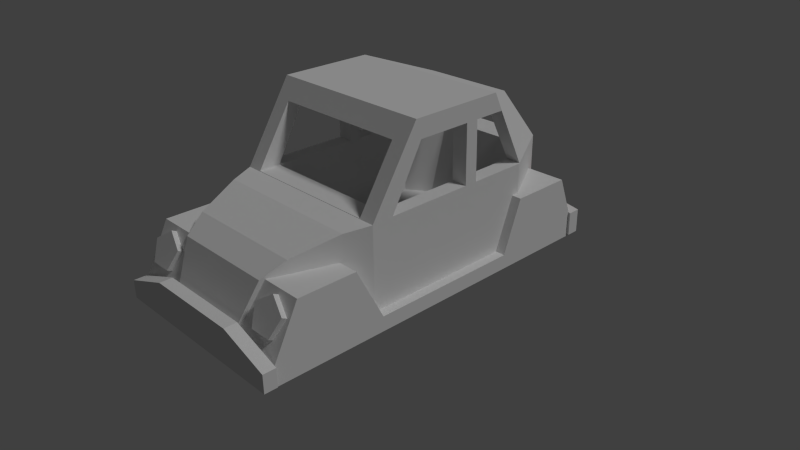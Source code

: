 # Source: beetle.blend  (saved by Blender 2.78.0; exported with 4.5.12 LTS)
import bpy
from mathutils import Matrix  # noqa: F401  (used for matrix-valued properties, if any)

bpy.ops.wm.read_factory_settings(use_empty=True)
scene = bpy.context.scene
scene.name = 'Scene'

# ---- collections
col_collection_1 = bpy.data.collections.new('Collection 1'); scene.collection.children.link(col_collection_1)

# ---- materials (node trees are filled in below, after node groups)
mat_material = bpy.data.materials.new('Material')
mat_material.alpha_threshold = 0.0
mat_material.use_transparent_shadow = False
mat_material.roughness = 0.5
mat_material.line_color = (0.0, 0.0, 0.0, 1.0)
mat_logo_1 = bpy.data.materials.new('Logo_1')
mat_logo_1.alpha_threshold = 0.0
mat_logo_1.use_transparent_shadow = False
mat_logo_1.diffuse_color = (0.05497, 0.05497, 0.05497, 1.0)
mat_logo_1.specular_color = (0.5, 0.5, 0.5)
mat_logo_1.roughness = 0.5
mat_logo_1.specular_intensity = 1.0
mat_logo_2 = bpy.data.materials.new('Logo_2')
mat_logo_2.alpha_threshold = 0.0
mat_logo_2.use_transparent_shadow = False
mat_logo_2.diffuse_color = (0.64, 0.64, 0.64, 1.0)
mat_logo_2.specular_color = (0.5, 0.5, 0.5)
mat_logo_2.roughness = 0.5
mat_logo_2.specular_intensity = 1.0
mat_interior = bpy.data.materials.new('Interior')
mat_interior.alpha_threshold = 0.0
mat_interior.use_transparent_shadow = False
mat_interior.diffuse_color = (0.1523, 0.1523, 0.1523, 1.0)
mat_interior.roughness = 0.5
mat_red = bpy.data.materials.new('red')
mat_red.alpha_threshold = 0.0
mat_red.use_transparent_shadow = False
mat_red.diffuse_color = (0.8, 0.005444, 0.0, 1.0)
mat_red.roughness = 0.5
mat_white = bpy.data.materials.new('white')
mat_white.alpha_threshold = 0.0
mat_white.use_transparent_shadow = False
mat_white.roughness = 0.5

# ---- material node trees

# ---- world
world_world = bpy.data.worlds.new('World'); scene.world = world_world
world_world.color = (0.05088, 0.05088, 0.05088)
world_world.use_sun_shadow = False
world_world.sun_shadow_jitter_overblur = 0.0
world_world.cycles.sampling_method = 'NONE'
world_world.cycles.sample_map_resolution = 256

# ---- cameras
cam_camera = bpy.data.cameras.new('Camera')
cam_camera.clip_end = 100.0
cam_camera.lens = 35.0
cam_camera.sensor_width = 32.0
cam_camera.sensor_height = 18.0
cam_camera.ortho_scale = 7.314
cam_camera.dof.focus_distance = 0.0
cam_camera.dof.aperture_fstop = 128.0

# ---- lights
light_lamp = bpy.data.lights.new('Lamp', 'SUN')
light_lamp.transmission_factor = 0.0
light_lamp.cutoff_distance = 30.0
light_lamp.angle = 0.1993
light_lamp.energy = 1.0
light_lamp.shadow_buffer_clip_start = 1.001
light_lamp.shadow_soft_size = 0.1
light_lamp.shadow_cascade_max_distance = 1000.0
light_lamp.cycles.use_multiple_importance_sampling = False

# ---- meshes
me_cube_010 = bpy.data.meshes.new('Cube.010')
me_cube_010.from_pydata([(-0.8846, 0.7938, -0.992), (-0.8846, 0.7938, -0.792), (-0.8846, 2.627, -1.16), (-0.8846, 2.627, -0.9603), (-0.6846, 0.7938, -0.992), (-0.6846, 0.7938, -0.792), (-0.6846, 2.627, -1.16), (-0.6846, 2.627, -0.9603), (-1.281, -0.9928, -1.018), (-1.281, -0.9928, -0.8224), (-1.281, 1.06, -1.018), (-1.281, 1.06, -0.8224), (1.281, -0.9928, -1.018), (1.281, -0.9928, -0.8224), (1.281, 1.06, -1.018), (1.281, 1.06, -0.8224), (-1.281, -2.516, -1.018), (-1.281, -2.516, -0.8224), (1.281, -2.516, -0.8224), (1.281, -2.516, -1.018), (1.281, -1.364, -0.1038), (-1.281, -1.364, -0.1038), (1.281, -2.145, -0.1038), (-1.281, -2.145, -0.1038), (-1.281, 2.435, -0.8224), (-1.281, 2.435, -1.018), (1.281, 2.435, -1.018), (1.281, 2.435, -0.8224), (-1.281, 1.33, -0.1272), (1.281, 1.33, -0.1272), (-1.281, 2.165, -0.1272), (1.281, 2.165, -0.1272), (-0.683, 1.853, -0.1272), (-0.9971, 1.455, -0.1272), (0.6181, 1.853, -0.1272), (0.9321, 1.455, -0.1272), (-0.9321, 1.09, -0.7461), (-0.9321, 1.33, -0.1272), (0.9321, 1.09, -0.7461), (0.9321, 1.33, -0.1272), (-0.9321, -0.5427, -0.7461), (-0.9321, -0.7054, 0.2741), (-0.6181, 1.675, -0.7461), (-0.6181, 1.968, 0.2741), (0.9321, -0.5427, -0.7461), (0.9321, -0.7054, 0.2741), (0.6181, 1.675, -0.7461), (0.6181, 1.968, 0.2741), (-0.9321, -0.2693, 1.055), (-0.6181, 1.492, 0.8925), (0.6181, 1.492, 0.8925), (0.9321, -0.2693, 1.055), (-0.9321, 1.455, -0.7461), (-0.9321, 1.455, 0.2741), (0.9321, 1.455, -0.7461), (0.9321, 1.455, 0.2741), (-0.9321, 1.054, 1.055), (0.9321, 1.054, 1.055), (-0.9321, 0.3295, -0.7461), (0.9321, 0.4616, 0.2741), (0.9321, 0.4603, 1.055), (-0.9321, 0.4616, 0.2741), (0.9321, 0.3295, -0.7461), (-0.9321, 0.4603, 1.055), (-0.9321, 0.6394, 0.2741), (0.9321, 0.5604, -0.7461), (-0.9321, 0.6318, 1.055), (-0.9321, 0.5604, -0.7461), (0.9321, 0.6394, 0.2741), (0.9321, 0.6318, 1.055), (-1.146, -1.0, -1.0), (-1.146, -1.0, 0.2683), (-0.6222, 2.353, -1.0), (-0.6222, 2.353, 0.2683), (1.146, -1.0, -1.0), (1.146, -1.0, 0.2683), (0.6222, 2.353, -1.0), (0.6222, 2.353, 0.2683), (-0.5645, -2.498, -1.0), (-0.5645, -2.498, -0.7081), (0.5645, -2.498, -0.7081), (0.5645, -2.498, -1.0), (-1.146, -0.3425, 1.304), (-0.6222, 1.715, 1.031), (0.6222, 1.715, 1.031), (1.146, -0.3425, 1.304), (-1.146, 1.433, -1.0), (-1.146, 1.433, 0.2683), (1.146, 1.433, -1.0), (1.146, 1.433, 0.2683), (-1.146, 0.9383, 1.304), (1.146, 0.9383, 1.304), (-1.022, -1.323, 0.2334), (1.022, -1.323, 0.2334), (1.022, -1.323, -1.0), (-1.022, -1.323, -1.0), (-0.8214, -1.911, 0.06863), (-0.8214, -1.911, -1.0), (0.8214, -1.911, 0.06863), (0.8214, -1.911, -1.0), (-0.7076, -2.204, -0.1049), (-0.7076, -2.204, -1.0), (0.7076, -2.204, -0.1049), (0.7076, -2.204, -1.0), (1.146, 0.4603, 1.055), (1.146, 0.4616, 0.2741), (1.146, -0.7054, 0.2741), (1.146, -0.2693, 1.055), (0.9321, -0.9963, 0.2741), (0.9321, -0.5006, 1.055), (-0.9321, -0.5006, 1.055), (-0.9321, -0.9963, 0.2741), (-1.146, -0.7054, 0.2741), (-1.146, -0.2693, 1.055), (-1.146, 0.4616, 0.2741), (-1.146, 0.4603, 1.055), (1.146, 0.6394, 0.2741), (1.146, 0.6318, 1.055), (-1.146, 0.6394, 0.2741), (-1.146, 0.6318, 1.055), (1.146, 1.101, 0.9625), (1.146, 1.054, 1.055), (-1.146, 1.054, 1.055), (1.131, 1.455, 0.2741), (1.146, 1.43, 0.2741), (-1.146, 1.101, 0.9625), (-1.132, 1.455, 0.2741), (-1.146, 1.43, 0.2741), (-0.6181, 1.831, 0.8925), (0.6181, 1.831, 0.8925), (0.6181, 2.348, 0.2741), (-0.6181, 2.348, 0.2741), (-1.315, 2.365, -0.991), (-1.315, 2.365, -0.6669), (-1.315, 2.535, -0.991), (-1.315, 2.535, -0.6669), (1.315, 2.365, -0.991), (1.315, 2.365, -0.6669), (1.315, 2.535, -0.991), (1.315, 2.535, -0.6669), (0.0, 2.535, -0.991), (0.0, 2.535, -0.5587), (0.0, 2.365, -0.991), (0.0, 2.365, -0.5587), (0.6573, 2.535, -0.5587), (0.6573, 2.365, -0.991), (0.6573, 2.535, -0.991), (0.6573, 2.365, -0.5587), (-0.6496, 2.535, -0.991), (-0.6496, 2.365, -0.5587), (-0.6496, 2.535, -0.5587), (-0.6496, 2.365, -0.991), (-1.315, -2.655, -0.9973), (-1.315, -2.655, -0.7559), (-1.315, -2.485, -0.9973), (-1.315, -2.485, -0.7559), (1.315, -2.655, -0.9973), (1.315, -2.655, -0.7559), (1.315, -2.485, -0.9973), (1.315, -2.485, -0.7559), (0.0, -2.485, -0.9973), (0.0, -2.485, -0.5164), (0.0, -2.655, -0.9973), (0.0, -2.655, -0.5164), (0.6573, -2.485, -0.5164), (0.6573, -2.655, -0.9973), (0.6573, -2.485, -0.9973), (0.6573, -2.655, -0.5164), (-0.6496, -2.485, -0.9973), (-0.6496, -2.655, -0.5164), (-0.6496, -2.485, -0.5164), (-0.6496, -2.655, -0.9973)], [], [(1, 3, 2, 0), (3, 7, 6, 2), (7, 5, 4, 6), (5, 1, 0, 4), (0, 2, 6, 4), (5, 7, 3, 1), (8, 9, 11, 10), (11, 15, 29, 39, 38, 36, 37, 28), (14, 15, 13, 12), (12, 13, 18, 19), (10, 14, 12, 8), (15, 11, 9, 13), (19, 18, 17, 16), (9, 8, 16, 17), (8, 12, 19, 16), (18, 13, 20, 22), (20, 21, 23, 22), (9, 17, 23, 21), (17, 18, 22, 23), (13, 9, 21, 20), (25, 24, 27, 26), (10, 11, 24, 25), (15, 14, 26, 27), (14, 10, 25, 26), (28, 37, 33, 32, 34, 35, 39, 29, 31, 30), (15, 27, 31, 29), (27, 24, 30, 31), (24, 11, 28, 30), (52, 42, 43, 53), (42, 46, 47, 43), (62, 44, 45, 59), (44, 40, 41, 45), (58, 40, 44, 62), (53, 126, 127, 118, 64), (60, 51, 48, 63), (45, 108, 109, 51), (47, 130, 131, 43), (55, 57, 50, 47), (56, 122, 125, 126, 53), (50, 57, 56, 49), (43, 49, 56, 53), (42, 52, 54, 46), (46, 54, 55, 47), (67, 52, 53, 64), (40, 58, 61, 41), (61, 114, 112, 41), (69, 60, 63, 66), (64, 66, 63, 61), (67, 58, 62, 65), (65, 62, 59, 68), (54, 65, 68, 55), (52, 67, 65, 54), (57, 121, 117, 69), (57, 69, 66, 56), (58, 67, 64, 61), (59, 60, 69, 68), (60, 104, 107, 51), (48, 113, 115, 63), (64, 118, 119, 66), (45, 106, 105, 59), (41, 112, 113, 48), (66, 119, 122, 56), (59, 105, 104, 60), (69, 117, 116, 68), (51, 107, 106, 45), (68, 116, 124, 123, 55), (55, 123, 120, 121, 57), (63, 115, 114, 61), (48, 110, 111, 41), (51, 109, 110, 48), (41, 111, 108, 45), (50, 129, 130, 47), (43, 131, 128, 49), (49, 128, 129, 50), (86, 87, 73, 72), (72, 73, 77, 76), (88, 89, 75, 74), (102, 100, 79, 80), (86, 88, 74, 70), (87, 71, 112, 114, 118, 127), (81, 80, 79, 78), (103, 102, 80, 81), (100, 101, 78, 79), (101, 103, 81, 78), (91, 90, 82, 85), (71, 111, 110, 109, 85, 82), (77, 73, 131, 130, 129, 84), (89, 77, 84, 91, 120, 123, 124), (75, 89, 124, 116, 105, 106), (84, 83, 90, 91), (73, 87, 127, 126, 125, 90, 83), (72, 76, 88, 86), (76, 77, 89, 88), (70, 71, 87, 86), (70, 74, 94, 95), (71, 70, 95, 92), (74, 75, 93, 94), (75, 71, 92, 93), (95, 94, 99, 97), (92, 95, 97, 96), (94, 93, 98, 99), (93, 92, 96, 98), (97, 99, 103, 101), (96, 97, 101, 100), (99, 98, 102, 103), (98, 96, 100, 102), (85, 109, 108, 111, 71, 75), (84, 129, 128, 131, 73, 83), (125, 122, 119, 118, 114, 115, 113, 112, 71, 82, 90), (106, 107, 104, 105, 116, 117, 121, 120, 91, 85, 75), (132, 133, 135, 134), (146, 144, 139, 138), (138, 139, 137, 136), (151, 149, 133, 132), (146, 138, 136, 145), (150, 135, 133, 149), (144, 141, 143, 147), (148, 140, 142, 151), (145, 147, 143, 142), (148, 150, 141, 140), (136, 137, 147, 145), (139, 144, 147, 137), (140, 146, 145, 142), (140, 141, 144, 146), (134, 135, 150, 148), (134, 148, 151, 132), (141, 150, 149, 143), (142, 143, 149, 151), (152, 153, 155, 154), (166, 164, 159, 158), (158, 159, 157, 156), (171, 169, 153, 152), (166, 158, 156, 165), (170, 155, 153, 169), (164, 161, 163, 167), (168, 160, 162, 171), (165, 167, 163, 162), (168, 170, 161, 160), (156, 157, 167, 165), (159, 164, 167, 157), (160, 166, 165, 162), (160, 161, 164, 166), (154, 155, 170, 168), (154, 168, 171, 152), (161, 170, 169, 163), (162, 163, 169, 171)])
_uv = me_cube_010.uv_layers.new(name='UVMap')
_uv.uv.foreach_set('vector', [0.1779, 0.2083, 0.1779, 0.2294, 0.1765, 0.2296, 0.1765, 0.2085, 0.1765, 0.2296, 0.1779, 0.2296, 0.1779, 0.2319, 0.1765, 0.2319, 0.1768, 0.2561, 0.1768, 0.235, 0.1783, 0.2352, 0.1783, 0.2563, 0.1418, 0.7732, 0.1418, 0.7755, 0.1404, 0.7755, 0.1404, 0.7732, 0.2365, 0.181, 0.2365, 0.202, 0.235, 0.202, 0.235, 0.181, 0.1872, 0.2413, 0.1872, 0.2203, 0.1887, 0.2203, 0.1887, 0.2413, 0.1965, 0.7877, 0.1951, 0.7877, 0.1951, 0.7642, 0.1965, 0.7642, 0.2024, 0.8072, 0.2024, 0.7779, 0.2076, 0.7779, 0.2076, 0.7819, 0.203, 0.7819, 0.203, 0.8032, 0.2076, 0.8032, 0.2076, 0.8072, 0.1746, 0.7894, 0.1732, 0.7894, 0.1732, 0.7659, 0.1746, 0.7659, 0.1746, 0.7659, 0.1732, 0.7659, 0.1732, 0.7485, 0.1746, 0.7485, 0.1423, 0.7339, 0.124, 0.7339, 0.124, 0.7104, 0.1423, 0.7104, 0.5148, 0.2613, 0.5148, 0.2906, 0.5001, 0.2906, 0.5001, 0.2613, 0.1916, 0.693, 0.193, 0.693, 0.193, 0.7223, 0.1916, 0.7223, 0.1951, 0.7877, 0.1965, 0.7877, 0.1965, 0.8052, 0.1951, 0.8052, 0.1423, 0.7104, 0.124, 0.7104, 0.124, 0.693, 0.1423, 0.693, 0.1732, 0.7485, 0.1732, 0.7659, 0.1681, 0.7617, 0.1681, 0.7527, 0.2041, 0.693, 0.2041, 0.7223, 0.1985, 0.7223, 0.1985, 0.693, 0.1951, 0.7877, 0.1951, 0.8052, 0.1899, 0.8009, 0.1899, 0.792, 0.193, 0.7223, 0.193, 0.693, 0.1985, 0.693, 0.1985, 0.7223, 0.2028, 0.7779, 0.2028, 0.7485, 0.208, 0.7485, 0.208, 0.7779, 0.2028, 0.7779, 0.2014, 0.7779, 0.2014, 0.7485, 0.2028, 0.7485, 0.1965, 0.7642, 0.1951, 0.7642, 0.1951, 0.7485, 0.1965, 0.7485, 0.1732, 0.7894, 0.1746, 0.7894, 0.1746, 0.8051, 0.1732, 0.8051, 0.124, 0.7339, 0.1423, 0.7339, 0.1423, 0.7497, 0.124, 0.7497, 0.2024, 0.7779, 0.2024, 0.7819, 0.2015, 0.7811, 0.1987, 0.7847, 0.1987, 0.7996, 0.2015, 0.8032, 0.2024, 0.8032, 0.2024, 0.8072, 0.1965, 0.8072, 0.1965, 0.7779, 0.1732, 0.7894, 0.1732, 0.8051, 0.1683, 0.802, 0.1683, 0.7925, 0.2014, 0.7485, 0.2014, 0.7779, 0.1965, 0.7779, 0.1965, 0.7485, 0.1951, 0.7485, 0.1951, 0.7642, 0.1901, 0.7612, 0.1901, 0.7516, 0.1815, 0.2618, 0.1815, 0.2591, 0.1888, 0.2558, 0.1888, 0.2618, 0.1569, 0.3197, 0.1569, 0.3056, 0.1644, 0.3056, 0.1644, 0.3197, 0.1815, 0.2747, 0.1815, 0.2847, 0.1742, 0.2865, 0.1742, 0.2732, 0.2252, 0.2252, 0.2252, 0.2466, 0.2179, 0.2466, 0.2179, 0.2252, 0.2148, 0.2962, 0.2148, 0.3062, 0.2015, 0.3062, 0.2015, 0.2962, 0.2091, 0.3062, 0.2105, 0.3062, 0.2106, 0.3065, 0.2106, 0.3155, 0.2091, 0.3155, 0.1518, 0.2636, 0.1518, 0.2552, 0.1651, 0.2552, 0.1651, 0.2636, 0.2042, 0.308, 0.206, 0.3062, 0.206, 0.3168, 0.2046, 0.3182, 0.1649, 0.3007, 0.1676, 0.3007, 0.1676, 0.3148, 0.1649, 0.3148, 0.1742, 0.2618, 0.1686, 0.2664, 0.1698, 0.2612, 0.1742, 0.2558, 0.2177, 0.3081, 0.2192, 0.3081, 0.2192, 0.309, 0.2191, 0.3163, 0.2177, 0.3163, 0.1541, 0.2754, 0.1518, 0.2704, 0.1651, 0.2704, 0.1629, 0.2754, 0.1888, 0.2558, 0.1932, 0.2612, 0.1943, 0.2664, 0.1888, 0.2618, 0.2126, 0.2808, 0.2148, 0.2833, 0.2015, 0.2833, 0.2038, 0.2808, 0.1815, 0.2591, 0.1815, 0.2618, 0.1742, 0.2618, 0.1742, 0.2558, 0.1815, 0.272, 0.1815, 0.2618, 0.1888, 0.2618, 0.1888, 0.2711, 0.1815, 0.2847, 0.1815, 0.2747, 0.1888, 0.2732, 0.1888, 0.2865, 0.2091, 0.3196, 0.2075, 0.3196, 0.2075, 0.3062, 0.2091, 0.3062, 0.1518, 0.2656, 0.1518, 0.2636, 0.1651, 0.2636, 0.1651, 0.2656, 0.1888, 0.2711, 0.1943, 0.2712, 0.1943, 0.2732, 0.1888, 0.2732, 0.2148, 0.2936, 0.2148, 0.2962, 0.2015, 0.2962, 0.2015, 0.2936, 0.1815, 0.272, 0.1815, 0.2747, 0.1742, 0.2732, 0.1742, 0.2711, 0.1815, 0.2618, 0.1815, 0.272, 0.1742, 0.2711, 0.1742, 0.2618, 0.2148, 0.2833, 0.2148, 0.2936, 0.2015, 0.2936, 0.2015, 0.2833, 0.1518, 0.2704, 0.1503, 0.2704, 0.1503, 0.2656, 0.1518, 0.2656, 0.1518, 0.2704, 0.1518, 0.2656, 0.1651, 0.2656, 0.1651, 0.2704, 0.1815, 0.2747, 0.1815, 0.272, 0.1888, 0.2711, 0.1888, 0.2732, 0.1742, 0.2732, 0.1686, 0.2732, 0.1686, 0.2712, 0.1742, 0.2711, 0.1518, 0.2636, 0.1503, 0.2636, 0.1503, 0.2552, 0.1518, 0.2552, 0.1651, 0.2552, 0.1667, 0.2552, 0.1667, 0.2636, 0.1651, 0.2636, 0.2136, 0.3151, 0.2121, 0.3151, 0.2121, 0.3062, 0.2136, 0.3062, 0.2075, 0.3196, 0.206, 0.3196, 0.206, 0.3062, 0.2075, 0.3062, 0.1974, 0.317, 0.1959, 0.317, 0.1959, 0.308, 0.1974, 0.308, 0.1651, 0.2656, 0.1667, 0.2656, 0.1667, 0.2704, 0.1651, 0.2704, 0.1956, 0.2972, 0.1941, 0.2972, 0.1941, 0.2884, 0.1956, 0.2884, 0.2136, 0.3062, 0.2152, 0.3062, 0.2152, 0.3151, 0.2136, 0.3151, 0.1959, 0.317, 0.1943, 0.317, 0.1943, 0.308, 0.1959, 0.308, 0.2106, 0.3062, 0.2121, 0.3062, 0.2121, 0.3152, 0.212, 0.3155, 0.2106, 0.3155, 0.2177, 0.3163, 0.2163, 0.3163, 0.2162, 0.309, 0.2162, 0.3081, 0.2177, 0.3081, 0.1989, 0.308, 0.2005, 0.308, 0.2005, 0.3169, 0.1989, 0.3169, 0.203, 0.3062, 0.2042, 0.308, 0.203, 0.3184, 0.2015, 0.3161, 0.1518, 0.2552, 0.1518, 0.2526, 0.1651, 0.2526, 0.1651, 0.2552, 0.1649, 0.2793, 0.167, 0.2793, 0.167, 0.3007, 0.1649, 0.3007, 0.1698, 0.2612, 0.1698, 0.2573, 0.1742, 0.2514, 0.1742, 0.2558, 0.1888, 0.2558, 0.1888, 0.2514, 0.1932, 0.2573, 0.1932, 0.2612, 0.1629, 0.2754, 0.1629, 0.2793, 0.1541, 0.2793, 0.1541, 0.2754, 0.1588, 0.7032, 0.1497, 0.7032, 0.1497, 0.693, 0.1588, 0.693, 0.159, 0.8069, 0.159, 0.7924, 0.1679, 0.7924, 0.1679, 0.8069, 0.1753, 0.7383, 0.1662, 0.7383, 0.1662, 0.7104, 0.1753, 0.7104, 0.124, 0.8189, 0.124, 0.8027, 0.1286, 0.8043, 0.1286, 0.8172, 0.1916, 0.738, 0.1753, 0.738, 0.1753, 0.7101, 0.1916, 0.7101, 0.1497, 0.7032, 0.1497, 0.731, 0.1497, 0.7277, 0.1497, 0.7143, 0.1497, 0.7123, 0.1497, 0.7032, 0.1307, 0.8172, 0.1286, 0.8172, 0.1286, 0.8043, 0.1307, 0.8043, 0.1753, 0.6964, 0.1689, 0.6964, 0.1732, 0.693, 0.1753, 0.693, 0.1524, 0.7451, 0.1588, 0.7451, 0.1588, 0.7485, 0.1567, 0.7485, 0.1885, 0.6963, 0.1784, 0.6963, 0.1794, 0.693, 0.1875, 0.693, 0.1295, 0.8027, 0.1295, 0.7764, 0.1387, 0.7764, 0.1387, 0.8027, 0.159, 0.7836, 0.1589, 0.7861, 0.1529, 0.7861, 0.1529, 0.8074, 0.151, 0.8099, 0.151, 0.7836, 0.1679, 0.7924, 0.159, 0.7924, 0.159, 0.7923, 0.1678, 0.7923, 0.1678, 0.7852, 0.1679, 0.7836, 0.1662, 0.7383, 0.1662, 0.7485, 0.1608, 0.7412, 0.1588, 0.7326, 0.1612, 0.7345, 0.1662, 0.7385, 0.1662, 0.7382, 0.1662, 0.7104, 0.1662, 0.7383, 0.1662, 0.7382, 0.1662, 0.7292, 0.1662, 0.7272, 0.1662, 0.7138, 0.124, 0.7967, 0.124, 0.7824, 0.1295, 0.7764, 0.1295, 0.8027, 0.1497, 0.693, 0.1497, 0.7032, 0.1497, 0.7032, 0.1497, 0.703, 0.1448, 0.707, 0.1423, 0.7089, 0.1443, 0.7003, 0.1879, 0.7485, 0.179, 0.7485, 0.1753, 0.738, 0.1916, 0.738, 0.1753, 0.7485, 0.1662, 0.7485, 0.1662, 0.7383, 0.1753, 0.7383, 0.1588, 0.731, 0.1497, 0.731, 0.1497, 0.7032, 0.1588, 0.7032, 0.1916, 0.7101, 0.1753, 0.7101, 0.1762, 0.7064, 0.1908, 0.7064, 0.1497, 0.731, 0.1588, 0.731, 0.1588, 0.7348, 0.15, 0.7348, 0.1753, 0.7104, 0.1662, 0.7104, 0.1665, 0.7067, 0.1753, 0.7067, 0.151, 0.7836, 0.151, 0.8099, 0.1487, 0.8084, 0.1487, 0.785, 0.1908, 0.7064, 0.1762, 0.7064, 0.1776, 0.6997, 0.1893, 0.6997, 0.15, 0.7348, 0.1588, 0.7348, 0.1588, 0.7416, 0.1512, 0.7416, 0.1753, 0.7067, 0.1665, 0.7067, 0.1676, 0.6998, 0.1753, 0.6998, 0.1487, 0.785, 0.1487, 0.8084, 0.1445, 0.8061, 0.1445, 0.7873, 0.1893, 0.6997, 0.1776, 0.6997, 0.1784, 0.6963, 0.1885, 0.6963, 0.1512, 0.7416, 0.1588, 0.7416, 0.1588, 0.7451, 0.1524, 0.7451, 0.1753, 0.6998, 0.1676, 0.6998, 0.1689, 0.6964, 0.1753, 0.6964, 0.1445, 0.7873, 0.1445, 0.8061, 0.1423, 0.8048, 0.1423, 0.7886, 0.151, 0.8099, 0.1529, 0.8074, 0.1589, 0.8074, 0.1589, 0.7861, 0.159, 0.7836, 0.159, 0.8099, 0.1679, 0.7836, 0.1678, 0.7852, 0.159, 0.7852, 0.159, 0.7923, 0.159, 0.7924, 0.159, 0.7836, 0.1448, 0.707, 0.1441, 0.7075, 0.1441, 0.7124, 0.1497, 0.7123, 0.1497, 0.7143, 0.1441, 0.7143, 0.1441, 0.7227, 0.1497, 0.7277, 0.1497, 0.731, 0.1423, 0.7235, 0.1423, 0.7089, 0.1662, 0.7138, 0.1606, 0.7188, 0.1606, 0.7271, 0.1662, 0.7272, 0.1662, 0.7292, 0.1606, 0.7291, 0.1606, 0.7339, 0.1612, 0.7345, 0.1588, 0.7326, 0.1588, 0.718, 0.1662, 0.7104, 0.2238, 0.2623, 0.2106, 0.2623, 0.2106, 0.2338, 0.2238, 0.2338, 0.1929, 0.2409, 0.1752, 0.2409, 0.1796, 0.2338, 0.1929, 0.2338, 0.2278, 0.2338, 0.2145, 0.2338, 0.2145, 0.2052, 0.2278, 0.2052, 0.1929, 0.2551, 0.2106, 0.2551, 0.2061, 0.2623, 0.1929, 0.2623, 0.1487, 0.2123, 0.1487, 0.2052, 0.1752, 0.2052, 0.1752, 0.2123, 0.1949, 0.1766, 0.2016, 0.1766, 0.2016, 0.2052, 0.1949, 0.2052, 0.1818, 0.1766, 0.1884, 0.1766, 0.1884, 0.2052, 0.1818, 0.2052, 0.1487, 0.2265, 0.1487, 0.2195, 0.1752, 0.2195, 0.1752, 0.2265, 0.1929, 0.2409, 0.2106, 0.2409, 0.2106, 0.248, 0.1929, 0.248, 0.1929, 0.2551, 0.1752, 0.2551, 0.1752, 0.248, 0.1929, 0.248, 0.1929, 0.2338, 0.2061, 0.2338, 0.2106, 0.2409, 0.1929, 0.2409, 0.1752, 0.1766, 0.1818, 0.1766, 0.1818, 0.2052, 0.1752, 0.2052, 0.1487, 0.2195, 0.1487, 0.2123, 0.1752, 0.2123, 0.1752, 0.2195, 0.1929, 0.248, 0.1752, 0.248, 0.1752, 0.2409, 0.1929, 0.2409, 0.1929, 0.2623, 0.1796, 0.2623, 0.1752, 0.2551, 0.1929, 0.2551, 0.1487, 0.2338, 0.1487, 0.2265, 0.1752, 0.2265, 0.1752, 0.2338, 0.1884, 0.1766, 0.1949, 0.1766, 0.1949, 0.2052, 0.1884, 0.2052, 0.1929, 0.248, 0.2106, 0.248, 0.2106, 0.2551, 0.1929, 0.2551, 0.1684, 0.2623, 0.1585, 0.2623, 0.1585, 0.2338, 0.1684, 0.2338, 0.1949, 0.2266, 0.2145, 0.2266, 0.2047, 0.2338, 0.1949, 0.2338, 0.2213, 0.2052, 0.2114, 0.2052, 0.2114, 0.1766, 0.2213, 0.1766, 0.1752, 0.2265, 0.1949, 0.2265, 0.1851, 0.2338, 0.1752, 0.2338, 0.1686, 0.1766, 0.1752, 0.1766, 0.1752, 0.2052, 0.1686, 0.2052, 0.1487, 0.2338, 0.1585, 0.2338, 0.1585, 0.2623, 0.1487, 0.2623, 0.2344, 0.2052, 0.2278, 0.2052, 0.2278, 0.1766, 0.2344, 0.1766, 0.1554, 0.1766, 0.162, 0.1766, 0.162, 0.2052, 0.1554, 0.2052, 0.1752, 0.2123, 0.1949, 0.2123, 0.1949, 0.2195, 0.1752, 0.2195, 0.1949, 0.2124, 0.2145, 0.2124, 0.2145, 0.2195, 0.1949, 0.2195, 0.1752, 0.2052, 0.1851, 0.2052, 0.1949, 0.2123, 0.1752, 0.2123, 0.2114, 0.2052, 0.2016, 0.2052, 0.2016, 0.1766, 0.2114, 0.1766, 0.162, 0.1766, 0.1686, 0.1766, 0.1686, 0.2052, 0.162, 0.2052, 0.1949, 0.2195, 0.2145, 0.2195, 0.2145, 0.2266, 0.1949, 0.2266, 0.1949, 0.2052, 0.2047, 0.2052, 0.2145, 0.2124, 0.1949, 0.2124, 0.1487, 0.1766, 0.1554, 0.1766, 0.1554, 0.2052, 0.1487, 0.2052, 0.2278, 0.2052, 0.2213, 0.2052, 0.2213, 0.1766, 0.2278, 0.1766, 0.1752, 0.2195, 0.1949, 0.2195, 0.1949, 0.2265, 0.1752, 0.2265])
me_cube_010.materials.append(mat_material)
me_cube_010.materials.append(mat_logo_1)
me_cube_010.materials.append(mat_logo_2)
me_cube_010.materials.append(mat_interior)
me_cube_010.use_remesh_preserve_volume = False
me_cube_010.use_remesh_preserve_attributes = False
me_cube_010.use_mirror_vertex_groups = False
me_cube_010.update()
me_cube_010.normals_split_custom_set([tuple(v) for v in zip(*[iter([-1.0, 0.0, 0.0, -1.0, 0.0, 0.0, -1.0, 0.0, 0.0, -1.0, 0.0, 0.0, 0.0, 1.0, 0.0, 0.0, 1.0, 0.0, 0.0, 1.0, 0.0, 0.0, 1.0, 0.0, 1.0, -4.064e-08, 0.0, 1.0, -4.064e-08, 0.0, 1.0, -4.064e-08, 0.0, 1.0, -4.064e-08, 0.0, 0.0, -1.0, 0.0, 0.0, -1.0, 0.0, 0.0, -1.0, 0.0, 0.0, -1.0, 0.0, 0.0, -0.0914, -0.9958, 0.0, -0.0914, -0.9958, 0.0, -0.0914, -0.9958, 0.0, -0.0914, -0.9958, 0.0, 0.0914, 0.9958, 0.0, 0.0914, 0.9958, 0.0, 0.0914, 0.9958, 0.0, 0.0914, 0.9958, -1.0, 0.0, 0.0, -1.0, 0.0, 0.0, -1.0, 0.0, 0.0, -1.0, 0.0, 0.0, 0.0, -0.9323, 0.3616, 0.0, -0.9323, 0.3616, 0.0, -0.9323, 0.3616, 0.0, -0.9323, 0.3616, 0.0, -0.9323, 0.3616, 0.0, -0.9323, 0.3616, 0.0, -0.9323, 0.3616, 0.0, -0.9323, 0.3616, 1.0, 0.0, 0.0, 1.0, 0.0, 0.0, 1.0, 0.0, 0.0, 1.0, 0.0, 0.0, 1.0, 0.0, 0.0, 1.0, 0.0, 0.0, 1.0, 0.0, 0.0, 1.0, 0.0, 0.0, 0.0, 0.0, -1.0, 0.0, 0.0, -1.0, 0.0, 0.0, -1.0, 0.0, 0.0, -1.0, 0.0, 0.0, 1.0, 0.0, 0.0, 1.0, 0.0, 0.0, 1.0, 0.0, 0.0, 1.0, 0.0, -1.0, 0.0, 0.0, -1.0, 0.0, 0.0, -1.0, 0.0, 0.0, -1.0, 0.0, -1.0, 0.0, 0.0, -1.0, 0.0, 0.0, -1.0, 0.0, 0.0, -1.0, 0.0, 0.0, 0.0, 0.0, -1.0, 0.0, 0.0, -1.0, 0.0, 0.0, -1.0, 0.0, 0.0, -1.0, 1.0, 0.0, 0.0, 1.0, 0.0, 0.0, 1.0, 0.0, 0.0, 1.0, 0.0, 0.0, 0.0, 0.0, 1.0, 0.0, 0.0, 1.0, 0.0, 0.0, 1.0, 0.0, 0.0, 1.0, -1.0, 0.0, 0.0, -1.0, 0.0, 0.0, -1.0, 0.0, 0.0, -1.0, 0.0, 0.0, 0.0, -0.8884, 0.4591, 0.0, -0.8884, 0.4591, 0.0, -0.8884, 0.4591, 0.0, -0.8884, 0.4591, 0.0, 0.8884, 0.4591, 0.0, 0.8884, 0.4591, 0.0, 0.8884, 0.4591, 0.0, 0.8884, 0.4591, 0.0, 1.0, 0.0, 0.0, 1.0, 0.0, 0.0, 1.0, 0.0, 0.0, 1.0, 0.0, -1.0, 0.0, 0.0, -1.0, 0.0, 0.0, -1.0, 0.0, 0.0, -1.0, 0.0, 0.0, 1.0, 0.0, 0.0, 1.0, 0.0, 0.0, 1.0, 0.0, 0.0, 1.0, 0.0, 0.0, 0.0, 0.0, -1.0, 0.0, 0.0, -1.0, 0.0, 0.0, -1.0, 0.0, 0.0, -1.0, 0.0, -8.968e-08, 1.0, 0.0, -8.968e-08, 1.0, 0.0, -8.968e-08, 1.0, 0.0, -8.968e-08, 1.0, 0.0, -8.968e-08, 1.0, 0.0, -8.968e-08, 1.0, 0.0, -8.968e-08, 1.0, 0.0, -8.968e-08, 1.0, 0.0, -8.968e-08, 1.0, 0.0, -8.968e-08, 1.0, 1.0, 0.0, 0.0, 1.0, 0.0, 0.0, 1.0, 0.0, 0.0, 1.0, 0.0, 0.0, 0.0, 0.9323, 0.3616, 0.0, 0.9323, 0.3616, 0.0, 0.9323, 0.3616, 0.0, 0.9323, 0.3616, -1.0, 0.0, 0.0, -1.0, 0.0, 0.0, -1.0, 0.0, 0.0, -1.0, 0.0, 0.0, 0.7564, -0.6475, 0.09295, 0.7564, -0.6475, 0.09295, 0.7564, -0.6475, 0.09295, 0.7564, -0.6475, 0.09295, 0.0, -0.9612, 0.276, 0.0, -0.9612, 0.276, 0.0, -0.9612, 0.276, 0.0, -0.9612, 0.276, -1.0, 0.0, 0.0, -1.0, 0.0, 0.0, -1.0, 0.0, 0.0, -1.0, 0.0, 0.0, 0.0, 0.9875, 0.1575, 0.0, 0.9875, 0.1575, 0.0, 0.9875, 0.1575, 0.0, 0.9875, 0.1575, 0.0, 0.0, 1.0, 0.0, 0.0, 1.0, 0.0, 0.0, 1.0, 0.0, 0.0, 1.0, 0.0, 0.0, 1.0, 0.0, 0.0, 1.0, 0.0, 0.0, 1.0, 0.0, 0.0, 1.0, 0.0, 0.0, 1.0, 4.382e-08, 0.0, -1.0, 4.382e-08, 0.0, -1.0, 4.382e-08, 0.0, -1.0, 4.382e-08, 0.0, -1.0, -1.0, 0.0, 0.0, -1.0, 0.0, 0.0, -1.0, 0.0, 0.0, -1.0, 0.0, 0.0, 0.0, 0.0, 1.0, 0.0, 0.0, 1.0, 0.0, 0.0, 1.0, 0.0, 0.0, 1.0, -0.7534, -0.5571, -0.3492, -0.7534, -0.5571, -0.3492, -0.7534, -0.5571, -0.3492, -0.7534, -0.5571, -0.3492, 2.448e-07, -0.8896, -0.4567, 2.448e-07, -0.8896, -0.4567, 2.448e-07, -0.8896, -0.4567, 2.448e-07, -0.8896, -0.4567, 2.448e-07, -0.8896, -0.4567, 0.0, -0.3482, -0.9374, 0.0, -0.3482, -0.9374, 0.0, -0.3482, -0.9374, 0.0, -0.3482, -0.9374, 0.7534, -0.5571, -0.3492, 0.7534, -0.5571, -0.3492, 0.7534, -0.5571, -0.3492, 0.7534, -0.5571, -0.3492, 0.0, 0.0, 1.0, 0.0, 0.0, 1.0, 0.0, 0.0, 1.0, 0.0, 0.0, 1.0, -0.7564, -0.6475, 0.09295, -0.7564, -0.6475, 0.09295, -0.7564, -0.6475, 0.09295, -0.7564, -0.6475, 0.09295, 1.0, 0.0, 0.0, 1.0, 0.0, 0.0, 1.0, 0.0, 0.0, 1.0, 0.0, 0.0, 1.0, 0.0, 0.0, 1.0, 0.0, 0.0, 1.0, 0.0, 0.0, 1.0, 0.0, 0.0, 0.0, 0.0, 1.0, 0.0, 0.0, 1.0, 0.0, 0.0, 1.0, 0.0, 0.0, 1.0, 0.0, 0.0, -1.0, 0.0, 0.0, -1.0, 0.0, 0.0, -1.0, 0.0, 0.0, -1.0, 1.0, 0.0, 0.0, 1.0, 0.0, 0.0, 1.0, 0.0, 0.0, 1.0, 0.0, 0.0, 0.0, 0.0, 1.0, 0.0, 0.0, 1.0, 0.0, 0.0, 1.0, 0.0, 0.0, 1.0, -1.0, 0.0, 0.0, -1.0, 0.0, 0.0, -1.0, 0.0, 0.0, -1.0, 0.0, 0.0, -1.0, 0.0, 0.0, -1.0, 0.0, 0.0, -1.0, 0.0, 0.0, -1.0, 0.0, 0.0, 3.574e-08, 0.0, 1.0, 3.574e-08, 0.0, 1.0, 3.574e-08, 0.0, 1.0, 3.574e-08, 0.0, 1.0, 0.0, 0.0, -1.0, 0.0, 0.0, -1.0, 0.0, 0.0, -1.0, 0.0, 0.0, -1.0, 0.0, 0.0, -1.0, 0.0, 0.0, -1.0, 0.0, 0.0, -1.0, 0.0, 0.0, -1.0, 1.0, 0.0, 0.0, 1.0, 0.0, 0.0, 1.0, 0.0, 0.0, 1.0, 0.0, 0.0, -1.0, 0.0, 0.0, -1.0, 0.0, 0.0, -1.0, 0.0, 0.0, -1.0, 0.0, 0.0, 0.0, 0.0, -1.0, 0.0, 0.0, -1.0, 0.0, 0.0, -1.0, 0.0, 0.0, -1.0, 0.0, 0.0, -1.0, 0.0, 0.0, -1.0, 0.0, 0.0, -1.0, 0.0, 0.0, -1.0, 0.0, 1.0, 0.009759, 0.0, 1.0, 0.009759, 0.0, 1.0, 0.009759, 0.0, 1.0, 0.009759, -8.655e-08, 0.0, 1.0, -8.655e-08, 0.0, 1.0, -8.655e-08, 0.0, 1.0, -8.655e-08, 0.0, 1.0, 0.0, 0.8731, -0.4875, 0.0, 0.8731, -0.4875, 0.0, 0.8731, -0.4875, 0.0, 0.8731, -0.4875, 0.0, 0.0, -1.0, 0.0, 0.0, -1.0, 0.0, 0.0, -1.0, 0.0, 0.0, -1.0, 6.958e-08, -1.0, -0.001644, 6.958e-08, -1.0, -0.001644, 6.958e-08, -1.0, -0.001644, 6.958e-08, -1.0, -0.001644, 0.0, 1.0, 0.009759, 0.0, 1.0, 0.009759, 0.0, 1.0, 0.009759, 0.0, 1.0, 0.009759, 0.0, 0.8731, -0.4875, 0.0, 0.8731, -0.4875, 0.0, 0.8731, -0.4875, 0.0, 0.8731, -0.4875, 5.338e-08, 0.0, 1.0, 5.338e-08, 0.0, 1.0, 5.338e-08, 0.0, 1.0, 5.338e-08, 0.0, 1.0, 5.338e-08, 0.0, 1.0, -1.022e-07, -0.8896, -0.4567, -1.022e-07, -0.8896, -0.4567, -1.022e-07, -0.8896, -0.4567, -1.022e-07, -0.8896, -0.4567, -1.022e-07, -0.8896, -0.4567, 0.0, -1.0, -0.001644, 0.0, -1.0, -0.001644, 0.0, -1.0, -0.001644, 0.0, -1.0, -0.001644, 1.0, 0.0, 0.0, 1.0, 0.0, 0.0, 1.0, 0.0, 0.0, 1.0, 0.0, 0.0, 0.0, 0.0, -1.0, 0.0, 0.0, -1.0, 0.0, 0.0, -1.0, 0.0, 0.0, -1.0, 0.0, 0.0, 1.0, 0.0, 0.0, 1.0, 0.0, 0.0, 1.0, 0.0, 0.0, 1.0, -1.0, 0.0, 0.0, -1.0, 0.0, 0.0, -1.0, 0.0, 0.0, -1.0, 0.0, 0.0, 1.0, 0.0, 0.0, 1.0, 0.0, 0.0, 1.0, 0.0, 0.0, 1.0, 0.0, 0.0, 0.0, 0.0, -1.0, 0.0, 0.0, -1.0, 0.0, 0.0, -1.0, 0.0, 0.0, -1.0, -0.8688, 0.4951, 0.0, -0.8688, 0.4951, 0.0, -0.8688, 0.4951, 0.0, -0.8688, 0.4951, 0.0, 0.0, 1.0, 0.0, 0.0, 1.0, 0.0, 0.0, 1.0, 0.0, 0.0, 1.0, 0.0, 1.0, 0.0, 0.0, 1.0, 0.0, 0.0, 1.0, 0.0, 0.0, 1.0, 0.0, 0.0, 0.0, -0.8991, 0.4378, 0.0, -0.8991, 0.4378, 0.0, -0.8991, 0.4378, 0.0, -0.8991, 0.4378, 0.0, 0.0, -1.0, 0.0, 0.0, -1.0, 0.0, 0.0, -1.0, 0.0, 0.0, -1.0, -1.0, 0.0, 0.0, -1.0, 0.0, 0.0, -1.0, 0.0, 0.0, -1.0, 0.0, 0.0, -1.0, 0.0, 0.0, -1.0, 0.0, 0.0, 0.0, -1.0, 0.0, 0.0, -1.0, 0.0, 0.0, -1.0, 0.0, 0.0, -1.0, 0.0, 0.899, -0.438, 1.537e-07, 0.899, -0.438, 1.537e-07, 0.899, -0.438, 1.537e-07, 0.899, -0.438, 1.537e-07, -0.899, -0.438, 1.537e-07, -0.899, -0.438, 1.537e-07, -0.899, -0.438, 1.537e-07, -0.899, -0.438, 1.537e-07, 0.0, 0.0, -1.0, 0.0, 0.0, -1.0, 0.0, 0.0, -1.0, 0.0, 0.0, -1.0, 0.0, 0.0, 1.0, 0.0, 0.0, 1.0, 0.0, 0.0, 1.0, 0.0, 0.0, 1.0, 1.766e-08, -0.8443, 0.5358, 1.766e-08, -0.8443, 0.5358, 1.766e-08, -0.8443, 0.5358, 1.766e-08, -0.8443, 0.5358, 1.766e-08, -0.8443, 0.5358, 1.766e-08, -0.8443, 0.5358, -5.736e-06, 0.767, 0.6417, -5.736e-06, 0.767, 0.6417, -5.736e-06, 0.767, 0.6417, -5.736e-06, 0.767, 0.6417, -5.736e-06, 0.767, 0.6417, -5.736e-06, 0.767, 0.6417, 0.7753, 0.534, 0.3372, 0.7753, 0.534, 0.3372, 0.7753, 0.534, 0.3372, 0.7753, 0.534, 0.3372, 0.7753, 0.534, 0.3372, 0.7753, 0.534, 0.3372, 0.7753, 0.534, 0.3372, 1.0, 0.0, 0.0, 1.0, 0.0, 0.0, 1.0, 0.0, 0.0, 1.0, 0.0, 0.0, 1.0, 0.0, 0.0, 1.0, 0.0, 0.0, 0.0, 0.3321, 0.9432, 0.0, 0.3321, 0.9432, 0.0, 0.3321, 0.9432, 0.0, 0.3321, 0.9432, -0.7751, 0.5343, 0.3373, -0.7751, 0.5343, 0.3373, -0.7751, 0.5343, 0.3373, -0.7751, 0.5343, 0.3373, -0.7751, 0.5343, 0.3373, -0.7751, 0.5343, 0.3373, -0.7751, 0.5343, 0.3373, 0.0, 0.0, -1.0, 0.0, 0.0, -1.0, 0.0, 0.0, -1.0, 0.0, 0.0, -1.0, 0.8688, 0.4951, 0.0, 0.8688, 0.4951, 0.0, 0.8688, 0.4951, 0.0, 0.8688, 0.4951, 0.0, -1.0, 0.0, 0.0, -1.0, 0.0, 0.0, -1.0, 0.0, 0.0, -1.0, 0.0, 0.0, 0.0, 0.0, -1.0, 0.0, 0.0, -1.0, 0.0, 0.0, -1.0, 0.0, 0.0, -1.0, -0.9336, -0.3584, 3.441e-08, -0.9336, -0.3584, 3.441e-08, -0.9336, -0.3584, 3.441e-08, -0.9336, -0.3584, 3.441e-08, 0.9336, -0.3584, 3.441e-08, 0.9336, -0.3584, 3.441e-08, 0.9336, -0.3584, 3.441e-08, 0.9336, -0.3584, 3.441e-08, 0.0, -0.1074, 0.9942, 0.0, -0.1074, 0.9942, 0.0, -0.1074, 0.9942, 0.0, -0.1074, 0.9942, 0.0, 0.0, -1.0, 0.0, 0.0, -1.0, 0.0, 0.0, -1.0, 0.0, 0.0, -1.0, -0.9462, -0.3236, 0.0, -0.9462, -0.3236, 0.0, -0.9462, -0.3236, 0.0, -0.9462, -0.3236, 0.0, 0.9462, -0.3236, 0.0, 0.9462, -0.3236, 0.0, 0.9462, -0.3236, 0.0, 0.9462, -0.3236, 0.0, 0.0, -0.2702, 0.9628, 0.0, -0.2702, 0.9628, 0.0, -0.2702, 0.9628, 0.0, -0.2702, 0.9628, 0.0, 0.0, -1.0, 0.0, 0.0, -1.0, 0.0, 0.0, -1.0, 0.0, 0.0, -1.0, -0.9325, -0.3611, 0.0, -0.9325, -0.3611, 0.0, -0.9325, -0.3611, 0.0, -0.9325, -0.3611, 0.0, 0.9325, -0.3611, 0.0, 0.9325, -0.3611, 0.0, 0.9325, -0.3611, 0.0, 0.9325, -0.3611, 0.0, 0.0, -0.5087, 0.8609, 0.0, -0.5087, 0.8609, 0.0, -0.5087, 0.8609, 0.0, -0.5087, 0.8609, 1.113e-07, -0.8443, 0.5358, 1.113e-07, -0.8443, 0.5358, 1.113e-07, -0.8443, 0.5358, 1.113e-07, -0.8443, 0.5358, 1.113e-07, -0.8443, 0.5358, 1.113e-07, -0.8443, 0.5358, 2.621e-07, 0.767, 0.6416, 2.621e-07, 0.767, 0.6416, 2.621e-07, 0.767, 0.6416, 2.621e-07, 0.767, 0.6416, 2.621e-07, 0.767, 0.6416, 2.621e-07, 0.767, 0.6416, -1.0, 0.0, 0.0, -1.0, 0.0, 0.0, -1.0, 0.0, 0.0, -1.0, 0.0, 0.0, -1.0, 0.0, 0.0, -1.0, 0.0, 0.0, -1.0, 0.0, 0.0, -1.0, 0.0, 0.0, -1.0, 0.0, 0.0, -1.0, 0.0, 0.0, -1.0, 0.0, 0.0, 1.0, 0.0, 0.0, 1.0, 0.0, 0.0, 1.0, 0.0, 0.0, 1.0, 0.0, 0.0, 1.0, 0.0, 0.0, 1.0, 0.0, 0.0, 1.0, 0.0, 0.0, 1.0, 0.0, 0.0, 1.0, 0.0, 0.0, 1.0, 0.0, 0.0, 1.0, 0.0, 0.0, -1.0, 0.0, 0.0, -1.0, 0.0, 0.0, -1.0, 0.0, 0.0, -1.0, 0.0, 0.0, 0.0, 1.0, 0.0, 0.0, 1.0, 0.0, 0.0, 1.0, 0.0, 0.0, 1.0, 0.0, 1.0, 0.0, 0.0, 1.0, 0.0, 0.0, 1.0, 0.0, 0.0, 1.0, 0.0, 0.0, 0.0, -1.0, 0.0, 0.0, -1.0, 0.0, 0.0, -1.0, 0.0, 0.0, -1.0, 0.0, 0.0, 0.0, -1.0, 0.0, 0.0, -1.0, 0.0, 0.0, -1.0, 0.0, 0.0, -1.0, -0.1606, 0.0, 0.987, -0.1606, 0.0, 0.987, -0.1606, 0.0, 0.987, -0.1606, 0.0, 0.987, 0.0, 0.0, 1.0, 0.0, 0.0, 1.0, 0.0, 0.0, 1.0, 0.0, 0.0, 1.0, 0.0, 0.0, -1.0, 0.0, 0.0, -1.0, 0.0, 0.0, -1.0, 0.0, 0.0, -1.0, 0.0, -1.0, 0.0, 0.0, -1.0, 0.0, 0.0, -1.0, 0.0, 0.0, -1.0, 0.0, 0.0, 1.0, 0.0, 0.0, 1.0, 0.0, 0.0, 1.0, 0.0, 0.0, 1.0, 0.0, 0.0, -1.0, 0.0, 0.0, -1.0, 0.0, 0.0, -1.0, 0.0, 0.0, -1.0, 0.0, 0.1625, 0.0, 0.9867, 0.1625, 0.0, 0.9867, 0.1625, 0.0, 0.9867, 0.1625, 0.0, 0.9867, 0.0, 0.0, -1.0, 0.0, 0.0, -1.0, 0.0, 0.0, -1.0, 0.0, 0.0, -1.0, 0.0, 1.0, 0.0, 0.0, 1.0, 0.0, 0.0, 1.0, 0.0, 0.0, 1.0, 0.0, 0.0, 1.0, 0.0, 0.0, 1.0, 0.0, 0.0, 1.0, 0.0, 0.0, 1.0, 0.0, 0.0, 0.0, -1.0, 0.0, 0.0, -1.0, 0.0, 0.0, -1.0, 0.0, 0.0, -1.0, 0.0, 0.0, 1.0, 0.0, 0.0, 1.0, 0.0, 0.0, 1.0, 0.0, 0.0, 1.0, 0.0, -1.0, 0.0, 0.0, -1.0, 0.0, 0.0, -1.0, 0.0, 0.0, -1.0, 0.0, -1.0, 0.0, 0.0, -1.0, 0.0, 0.0, -1.0, 0.0, 0.0, -1.0, 0.0, 0.0, 0.0, 1.0, 0.0, 0.0, 1.0, 0.0, 0.0, 1.0, 0.0, 0.0, 1.0, 0.0, 1.0, 0.0, 0.0, 1.0, 0.0, 0.0, 1.0, 0.0, 0.0, 1.0, 0.0, 0.0, 0.0, -1.0, 0.0, 0.0, -1.0, 0.0, 0.0, -1.0, 0.0, 0.0, -1.0, 0.0, 0.0, 0.0, -1.0, 0.0, 0.0, -1.0, 0.0, 0.0, -1.0, 0.0, 0.0, -1.0, -0.3389, 0.0, 0.9408, -0.3389, 0.0, 0.9408, -0.3389, 0.0, 0.9408, -0.3389, 0.0, 0.9408, 0.0, 0.0, 1.0, 0.0, 0.0, 1.0, 0.0, 0.0, 1.0, 0.0, 0.0, 1.0, 0.0, 0.0, -1.0, 0.0, 0.0, -1.0, 0.0, 0.0, -1.0, 0.0, 0.0, -1.0, 0.0, -1.0, 0.0, 0.0, -1.0, 0.0, 0.0, -1.0, 0.0, 0.0, -1.0, 0.0, 0.0, 1.0, 0.0, 0.0, 1.0, 0.0, 0.0, 1.0, 0.0, 0.0, 1.0, 0.0, 0.0, -1.0, 0.0, 0.0, -1.0, 0.0, 0.0, -1.0, 0.0, 0.0, -1.0, 0.0, 0.3424, 0.0, 0.9396, 0.3424, 0.0, 0.9396, 0.3424, 0.0, 0.9396, 0.3424, 0.0, 0.9396, 0.0, 0.0, -1.0, 0.0, 0.0, -1.0, 0.0, 0.0, -1.0, 0.0, 0.0, -1.0, 0.0, 1.0, 0.0, 0.0, 1.0, 0.0, 0.0, 1.0, 0.0, 0.0, 1.0, 0.0, 0.0, 1.0, 0.0, 0.0, 1.0, 0.0, 0.0, 1.0, 0.0, 0.0, 1.0, 0.0, 0.0, 0.0, -1.0, 0.0, 0.0, -1.0, 0.0, 0.0, -1.0, 0.0, 0.0, -1.0, 0.0, 0.0, 1.0, 0.0, 0.0, 1.0, 0.0, 0.0, 1.0, 0.0, 0.0, 1.0, 0.0, -1.0, 0.0, 0.0, -1.0, 0.0, 0.0, -1.0, 0.0, 0.0, -1.0, 0.0])] * 3)])
me_cube_007 = bpy.data.meshes.new('Cube.007')
me_cube_007.from_pydata([(-1.0, -1.0, -1.0), (-1.0, -1.0, 1.0), (-1.0, 1.0, -1.0), (-1.0, 1.0, 1.0), (1.0, -1.0, -1.0), (1.0, -1.0, 1.0), (1.0, 1.0, -1.0), (1.0, 1.0, 1.0), (10.34, -1.0, -1.0), (10.34, -1.0, 1.0), (10.34, 1.0, -1.0), (10.34, 1.0, 1.0), (12.34, -1.0, -1.0), (12.34, -1.0, 1.0), (12.34, 1.0, -1.0), (12.34, 1.0, 1.0)], [], [(0, 1, 3, 2), (2, 3, 7, 6), (6, 7, 5, 4), (4, 5, 1, 0), (2, 6, 4, 0), (7, 3, 1, 5), (8, 9, 11, 10), (10, 11, 15, 14), (14, 15, 13, 12), (12, 13, 9, 8), (10, 14, 12, 8), (15, 11, 9, 13)])
me_cube_007.materials.append(mat_red)
me_cube_007.use_remesh_preserve_volume = False
me_cube_007.use_remesh_preserve_attributes = False
me_cube_007.use_mirror_vertex_groups = False
me_cube_007.update()
me_cylinder_002 = bpy.data.meshes.new('Cylinder.002')
me_cylinder_002.from_pydata([(0.0, 1.0, -1.0), (0.0, 1.0, 1.0), (0.9511, 0.309, -1.0), (0.9511, 0.309, 1.0), (0.5878, -0.809, -1.0), (0.5878, -0.809, 1.0), (-0.5878, -0.809, -1.0), (-0.5878, -0.809, 1.0), (-0.9511, 0.309, -1.0), (-0.9511, 0.309, 1.0), (8.113, 1.0, -1.0), (8.113, 1.0, 1.0), (9.064, 0.309, -1.0), (9.064, 0.309, 1.0), (8.701, -0.809, -1.0), (8.701, -0.809, 1.0), (7.525, -0.809, -1.0), (7.525, -0.809, 1.0), (7.162, 0.309, -1.0), (7.162, 0.309, 1.0)], [], [(0, 1, 3, 2), (2, 3, 5, 4), (4, 5, 7, 6), (3, 1, 9, 7, 5), (6, 7, 9, 8), (8, 9, 1, 0), (0, 2, 4, 6, 8), (10, 11, 13, 12), (12, 13, 15, 14), (14, 15, 17, 16), (13, 11, 19, 17, 15), (16, 17, 19, 18), (18, 19, 11, 10), (10, 12, 14, 16, 18)])
me_cylinder_002.materials.append(mat_white)
me_cylinder_002.use_remesh_preserve_volume = False
me_cylinder_002.use_remesh_preserve_attributes = False
me_cylinder_002.use_mirror_vertex_groups = False
me_cylinder_002.update()

# ---- objects
ob_car = bpy.data.objects.new('car', me_cube_010)
ob_cube_006 = bpy.data.objects.new('Cube.006', me_cube_007)
ob_cylinder_001 = bpy.data.objects.new('Cylinder.001', me_cylinder_002)
ob_lamp = bpy.data.objects.new('Lamp', light_lamp)
ob_camera = bpy.data.objects.new('Camera', cam_camera)

# ---- transforms, parenting, visibility, modifiers, constraints
ob_car.location = (0.0, 0.0, 0.9)
ob_car.lock_rotations_4d = False
ob_car.empty_display_type = 'ARROWS'
ob_car.lineart.crease_threshold = 0.0
ob_cube_006.location = (-0.9694, 2.269, 0.5052)
ob_cube_006.rotation_euler = (0.361, -0.0, 0.0)
ob_cube_006.scale = (0.1709, 0.04744, 0.1709)
ob_cube_006.lineart.crease_threshold = 0.0
ob_cylinder_001.location = (-1.0, -2.288, 0.5216)
ob_cylinder_001.rotation_euler = (1.104, -0.0, 0.0)
ob_cylinder_001.scale = (0.2465, 0.2465, 0.07016)
ob_cylinder_001.lineart.crease_threshold = 0.0
ob_lamp.location = (4.076, 1.005, 5.904)
ob_lamp.rotation_euler = (0.6503, 0.05522, 1.866)
ob_lamp.lock_rotations_4d = False
ob_lamp.empty_display_type = 'ARROWS'
ob_lamp.color = (0.0, 0.0, 0.0, 0.0)
ob_lamp.lineart.crease_threshold = 0.0
ob_camera.location = (7.481, -6.508, 5.344)
ob_camera.rotation_euler = (1.109, 0.01082, 0.8149)
ob_camera.lock_rotations_4d = False
ob_camera.empty_display_type = 'ARROWS'
ob_camera.color = (0.0, 0.0, 0.0, 0.0)
ob_camera.display_type = 'WIRE'
ob_camera.lineart.crease_threshold = 0.0

# ---- collection membership
col_collection_1.objects.link(ob_car)
col_collection_1.objects.link(ob_cube_006)
col_collection_1.objects.link(ob_cylinder_001)
col_collection_1.objects.link(ob_lamp)
col_collection_1.objects.link(ob_camera)

# ---- scene / render settings (as saved in the file)
scene.camera = ob_camera
scene.frame_start = 1; scene.frame_end = 250; scene.frame_set(1)
scene.render.engine = 'BLENDER_EEVEE_NEXT'
scene.render.resolution_percentage = 50
scene.render.dither_intensity = 0.0
scene.cycles.use_denoising = False
scene.cycles.samples = 10
scene.cycles.sampling_pattern = 'TABULATED_SOBOL'
scene.cycles.light_sampling_threshold = 0.0
scene.cycles.use_adaptive_sampling = False
scene.cycles.use_light_tree = False
scene.cycles.blur_glossy = 0.0
scene.cycles.pixel_filter_type = 'GAUSSIAN'
scene.cycles.sample_clamp_indirect = 0.0
scene.view_settings.view_transform = 'Standard'
bpy.context.view_layer.update()
